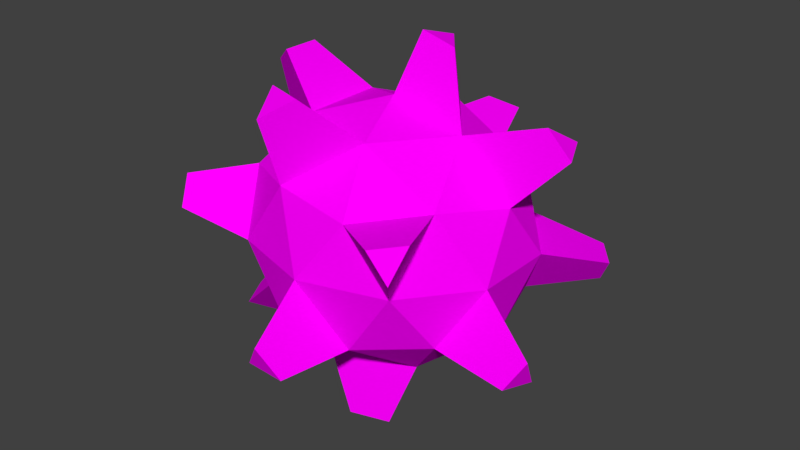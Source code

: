 # Source: blue_mine_.blend  (saved by Blender 2.79.0; exported with 4.5.12 LTS)
import bpy
from mathutils import Matrix  # noqa: F401  (used for matrix-valued properties, if any)

bpy.ops.wm.read_factory_settings(use_empty=True)
scene = bpy.context.scene
scene.name = 'Scene'

# ---- collections
col_collection_1 = bpy.data.collections.new('Collection 1'); scene.collection.children.link(col_collection_1)

# ---- images (referenced by path relative to the original .blend; pixels are not part of the script)
import os
ASSET_DIR = os.environ.get("B2B_ASSET_DIR", "")  # directory of the original .blend (textures are referenced by path, not embedded)
HERE = os.path.dirname(os.path.abspath(__file__))  # packed textures are extracted next to this script under _unpacked/

def load_image(name, relpath, width, height, colorspace="sRGB"):
    """Load a texture the original file referenced (path relative to the .blend, or extracted next to this script)."""
    p = next((c for c in (os.path.join(HERE, relpath), os.path.join(ASSET_DIR, relpath)) if relpath and os.path.exists(c)), "")
    if p:
        img = bpy.data.images.load(p, check_existing=True)
        img.name = name
    else:  # same state as the original file: an image datablock whose file is absent (Cycles renders it pink)
        img = bpy.data.images.new(name, width, height)
        img.source = "FILE"
        img.filepath = "//" + (relpath or name)
    img.colorspace_settings.name = colorspace
    return img
img_blue_mine_texture_png = load_image('blue_mine_texture.png', 'blue_mine_texture.png', 1024, 1024, 'sRGB')

# ---- materials (node trees are filled in below, after node groups)
mat_mine_material = bpy.data.materials.new('mine_material')
mat_mine_material.alpha_threshold = 0.0
mat_mine_material.roughness = 0.5

# ---- material node trees
mat_mine_material.use_nodes = True; mat_mine_material.node_tree.nodes.clear()
_N = mat_mine_material.node_tree.nodes; _L = mat_mine_material.node_tree.links
n0 = _N.new('ShaderNodeOutputMaterial'); n0.name = 'Material Output'; n0.location = (300, 300)
n1 = _N.new('ShaderNodeBsdfDiffuse'); n1.name = 'Diffuse BSDF'; n1.location = (10, 300)
n2 = _N.new('ShaderNodeTexImage'); n2.name = 'Image Texture'; n2.location = (-180, 300)
n2.width = 140
n2.image = img_blue_mine_texture_png
_L.new(n1.outputs[0], n0.inputs[0])
_L.new(n2.outputs[0], n1.inputs[0])
n0.is_active_output = True

# ---- world
world_world = bpy.data.worlds.new('World'); scene.world = world_world
world_world.color = (0.05088, 0.05088, 0.05088)
world_world.use_sun_shadow = False
world_world.sun_shadow_jitter_overblur = 0.0
world_world.cycles.sampling_method = 'MANUAL'

# ---- meshes
me_icosphere = bpy.data.meshes.new('Icosphere')
me_icosphere.from_pydata([(0.0, 0.0, -0.3488), (-0.1063, -0.3023, -0.156), (-0.344, 0.0, -0.156), (-0.1063, 0.3023, -0.156), (0.2783, 0.1869, -0.156), (0.1063, -0.3023, 0.156), (-0.2783, -0.1869, 0.156), (-0.2783, 0.1869, 0.156), (0.1063, 0.3023, 0.156), (0.0, 0.0, 0.3488), (0.1636, -0.1098, -0.2967), (0.3271, 0.0, -0.1834), (0.1636, 0.1098, -0.2967), (-0.06247, 0.1777, -0.2967), (-0.2646, 0.1777, -0.1834), (0.1011, 0.2875, -0.1834), (0.3657, -0.1098, 0.0), (0.0, -0.3554, 0.0), (0.226, -0.2875, 0.0), (-0.3657, -0.1098, 0.0), (-0.226, -0.2875, 0.0), (-0.226, 0.2875, 0.0), (-0.3657, 0.1098, 0.0), (0.0, 0.3554, 0.0), (0.2646, -0.1777, 0.1834), (-0.1011, -0.2875, 0.1834), (-0.1011, 0.2875, 0.1834), (0.2646, 0.1777, 0.1834), (-0.1636, -0.1098, 0.2967), (0.06247, 0.1777, 0.2967), (0.2783, -0.1869, -0.156), (0.1011, -0.2875, -0.1834), (-0.2022, 0.0, -0.2967), (-0.2646, -0.1777, -0.1834), (-0.06247, -0.1777, -0.2967), (0.1458, 0.2519, -0.4083), (0.03699, -0.1052, -0.4868), (0.04995, -0.4622, -0.2002), (-0.04515, -0.4689, -0.1877), (0.003593, -0.4933, -0.1161), (-0.1172, -0.3334, 0.3563), (-0.04219, -0.283, 0.4083), (0.1341, 0.05561, 0.4778), (-0.003593, 0.4933, 0.1161), (0.04515, 0.4689, 0.1877), (-0.04995, 0.4622, 0.2002), (-0.4003, -0.1465, -0.3088), (-0.4214, 0.283, -0.1484), (-0.4717, -0.2545, 0.04902), (-0.1636, 0.1098, 0.2967), (-0.3271, 0.0, 0.1834), (0.226, 0.2875, 0.0), (0.3657, 0.1098, 0.0), (0.4076, 0.336, -0.04902), (0.4717, 0.2545, -0.04902), (0.4686, -0.1846, -0.1877), (0.5087, -0.1493, -0.1161), (0.2022, 0.0, 0.2967), (0.344, 0.0, 0.156), (0.4324, 0.1236, 0.303), (0.2617, -0.4039, 0.1877), (0.06247, -0.1777, 0.2967), (-0.4366, -0.06503, -0.2963), (-0.3716, -0.06503, -0.3608), (0.1172, 0.3334, -0.3563), (0.04219, 0.283, -0.4083), (0.00834, -0.1867, -0.4629), (0.112, -0.1556, -0.4629), (0.4316, 0.2898, -0.1206), (-0.4037, 0.3334, -0.06426), (-0.4678, 0.2519, -0.06426), (0.491, -0.09891, -0.2002), (-0.4076, -0.336, 0.04902), (-0.4316, -0.2898, 0.1206), (0.4688, 0.04209, 0.2905), (0.4038, 0.04209, 0.355), (0.04138, 0.05561, 0.5017), (0.07003, 0.1371, 0.4778), (-0.1458, -0.2519, 0.4083), (-0.3042, 0.05037, 0.4083), (-0.3042, -0.05037, 0.4083), (-0.3792, 0.0, 0.3563), (0.3166, -0.3971, 0.1161), (0.3343, -0.3468, 0.2002)], [], [(10, 34, 66, 67), (30, 10, 11), (0, 34, 32), (0, 32, 13), (0, 13, 12), (11, 16, 56, 71), (31, 17, 39, 37), (2, 33, 19), (3, 14, 21), (4, 15, 51), (30, 16, 18), (1, 17, 20), (2, 19, 22), (3, 21, 23), (5, 24, 61), (6, 25, 28), (7, 50, 49), (8, 26, 29), (57, 29, 77, 42), (57, 27, 29), (27, 8, 29), (29, 49, 9), (29, 26, 49), (26, 7, 49), (49, 28, 9), (50, 6, 28), (28, 61, 9), (25, 61, 41, 40), (61, 57, 9), (61, 24, 57), (24, 58, 57), (52, 27, 58), (52, 51, 27), (51, 8, 27), (23, 26, 45, 43), (23, 21, 26), (21, 7, 26), (22, 50, 7), (22, 19, 50), (19, 6, 50), (20, 25, 6), (20, 17, 25), (17, 5, 25), (18, 24, 83, 82), (18, 16, 24), (16, 58, 24), (51, 23, 8), (51, 15, 23), (15, 3, 23), (21, 22, 7), (14, 22, 70, 47), (14, 2, 22), (19, 20, 72, 48), (19, 33, 20), (33, 1, 20), (17, 18, 5), (17, 31, 18), (31, 30, 18), (16, 52, 58), (16, 11, 52), (11, 4, 52), (12, 15, 4), (13, 15, 64, 65), (13, 3, 15), (13, 14, 3), (13, 32, 14), (32, 2, 14), (32, 33, 46, 63), (34, 1, 33), (11, 12, 4), (11, 10, 12), (10, 0, 12), (34, 31, 1), (34, 10, 31), (10, 30, 31), (32, 34, 33), (12, 13, 65, 35), (15, 12, 35, 64), (0, 10, 67, 36), (34, 0, 36, 66), (17, 1, 38, 39), (1, 31, 37, 38), (28, 25, 40, 78), (29, 9, 76, 77), (9, 57, 42, 76), (26, 8, 44, 45), (8, 23, 43, 44), (2, 32, 63, 62), (33, 2, 62, 46), (21, 14, 47, 69), (22, 21, 69, 70), (6, 19, 48, 73), (20, 6, 73, 72), (50, 28, 80, 81), (49, 50, 81, 79), (28, 49, 79, 80), (51, 52, 54, 53), (52, 4, 68, 54), (4, 51, 53, 68), (16, 30, 55, 56), (30, 11, 71, 55), (27, 57, 75, 59), (57, 58, 74, 75), (58, 27, 59, 74), (24, 5, 60, 83), (5, 18, 82, 60), (61, 28, 78, 41), (5, 61, 25), (63, 46, 62), (35, 65, 64), (36, 67, 66), (68, 53, 54), (69, 47, 70), (55, 71, 56), (38, 37, 39), (48, 72, 73), (43, 45, 44), (74, 59, 75), (42, 77, 76), (78, 40, 41), (79, 81, 80), (82, 83, 60)])
_uv = me_icosphere.uv_layers.new(name='UVMap')
_uv.uv.foreach_set('vector', [0.2429, 0.5114, 0.3174, 0.4487, 0.3416, 0.5193, 0.3075, 0.548, 0.3234, 0.3017, 0.2604, 0.2481, 0.3499, 0.2138, 0.2061, 0.2021, 0.1761, 0.2622, 0.137, 0.1936, 0.2061, 0.2021, 0.137, 0.1936, 0.1908, 0.1386, 0.2061, 0.2021, 0.1908, 0.1386, 0.2671, 0.1684, 0.1596, 0.7867, 0.06998, 0.7867, 0.09173, 0.7121, 0.1328, 0.7121, 0.6163, 0.9937, 0.5291, 0.9682, 0.571, 0.9068, 0.611, 0.9185, 0.06479, 0.1882, 0.09142, 0.2579, 0.0003136, 0.2397, 0.1775, 0.06956, 0.1007, 0.1117, 0.1163, 0.01078, 0.3349, 0.1232, 0.2552, 0.08862, 0.3307, 0.03272, 0.3234, 0.3017, 0.4092, 0.3329, 0.3213, 0.392, 0.1358, 0.3307, 0.1151, 0.4201, 0.04371, 0.3359, 0.06479, 0.1882, 0.0003136, 0.2397, 0.0003135, 0.1366, 0.1775, 0.06956, 0.1163, 0.01078, 0.2256, 0.0003135, 0.7249, 0.07868, 0.7865, 0.1532, 0.69, 0.1507, 0.5493, 0.1067, 0.6344, 0.08579, 0.6083, 0.1613, 0.5266, 0.2608, 0.5297, 0.1864, 0.5942, 0.2361, 0.6839, 0.3544, 0.5873, 0.3269, 0.6675, 0.2754, 0.9637, 0.6198, 0.9366, 0.7091, 0.8691, 0.6728, 0.8815, 0.6319, 0.7264, 0.2224, 0.7501, 0.2978, 0.6675, 0.2754, 0.7501, 0.2978, 0.6839, 0.3544, 0.6675, 0.2754, 0.6675, 0.2754, 0.5942, 0.2361, 0.6576, 0.2089, 0.6675, 0.2754, 0.5873, 0.3269, 0.5942, 0.2361, 0.5873, 0.3269, 0.5266, 0.2608, 0.5942, 0.2361, 0.5942, 0.2361, 0.6097, 0.1617, 0.6576, 0.2089, 0.5297, 0.1864, 0.5493, 0.1067, 0.6083, 0.1613, 0.6097, 0.1617, 0.69, 0.1507, 0.6576, 0.2089, 0.4781, 0.6051, 0.4111, 0.6708, 0.3823, 0.5999, 0.413, 0.5697, 0.69, 0.1507, 0.7266, 0.2211, 0.6576, 0.2089, 0.69, 0.1507, 0.7865, 0.1532, 0.7266, 0.2211, 0.7865, 0.1532, 0.7972, 0.2383, 0.7266, 0.2211, 0.8439, 0.3083, 0.7501, 0.2978, 0.7972, 0.2383, 0.8439, 0.3083, 0.772, 0.3884, 0.7501, 0.2978, 0.772, 0.3884, 0.6839, 0.3544, 0.7501, 0.2978, 0.8691, 0.8916, 0.9433, 0.944, 0.8812, 0.9868, 0.8472, 0.9627, 0.5463, 0.4237, 0.4814, 0.3315, 0.5873, 0.3269, 0.4814, 0.3315, 0.5266, 0.2608, 0.5873, 0.3269, 0.4481, 0.2297, 0.5297, 0.1864, 0.5266, 0.2608, 0.4481, 0.2297, 0.4597, 0.1266, 0.5297, 0.1864, 0.4597, 0.1266, 0.5493, 0.1067, 0.5297, 0.1864, 0.5672, 0.01836, 0.6344, 0.08579, 0.5493, 0.1067, 0.5672, 0.01836, 0.6758, 0.0003135, 0.6344, 0.08579, 0.6758, 0.0003135, 0.7249, 0.07868, 0.6344, 0.08579, 0.1599, 0.9002, 0.07025, 0.9002, 0.09454, 0.8284, 0.1356, 0.8284, 0.8756, 0.1007, 0.8756, 0.2084, 0.7865, 0.1532, 0.8756, 0.2084, 0.7972, 0.2383, 0.7865, 0.1532, 0.772, 0.3884, 0.676, 0.448, 0.6839, 0.3544, 0.3307, 0.03272, 0.2552, 0.08862, 0.2256, 0.0003135, 0.2552, 0.08862, 0.1775, 0.06956, 0.2256, 0.0003135, 0.4814, 0.3315, 0.4481, 0.2297, 0.5266, 0.2608, 0.07135, 0.4394, 0.1622, 0.4394, 0.1414, 0.5134, 0.0997, 0.5134, 0.1007, 0.1117, 0.06479, 0.1882, 0.0003135, 0.1366, 0.3595, 0.7409, 0.3595, 0.8341, 0.2854, 0.8035, 0.2854, 0.7608, 0.0003136, 0.2397, 0.09142, 0.2579, 0.04371, 0.3359, 0.09142, 0.2579, 0.1358, 0.3307, 0.04371, 0.3359, 0.6758, 0.0003135, 0.7868, 0.009204, 0.7249, 0.07868, 0.2211, 0.4387, 0.2335, 0.3364, 0.3213, 0.392, 0.2335, 0.3364, 0.3234, 0.3017, 0.3213, 0.392, 0.8756, 0.2084, 0.8439, 0.3083, 0.7972, 0.2383, 0.4474, 0.2445, 0.3499, 0.2138, 0.4243, 0.1437, 0.3499, 0.2138, 0.3349, 0.1232, 0.4243, 0.1437, 0.2671, 0.1684, 0.2552, 0.08862, 0.3349, 0.1232, 0.6464, 0.669, 0.5526, 0.669, 0.5743, 0.5981, 0.6173, 0.5981, 0.1908, 0.1386, 0.1775, 0.06956, 0.2552, 0.08862, 0.1908, 0.1386, 0.1007, 0.1117, 0.1775, 0.06956, 0.1908, 0.1386, 0.137, 0.1936, 0.1007, 0.1117, 0.137, 0.1936, 0.06479, 0.1882, 0.1007, 0.1117, 0.8528, 0.891, 0.7657, 0.8655, 0.807, 0.8001, 0.8469, 0.8118, 0.1761, 0.2622, 0.1358, 0.3307, 0.09142, 0.2579, 0.3499, 0.2138, 0.2671, 0.1684, 0.3349, 0.1232, 0.3499, 0.2138, 0.2604, 0.2481, 0.2671, 0.1684, 0.2604, 0.2481, 0.2061, 0.2021, 0.2671, 0.1684, 0.1761, 0.2622, 0.2335, 0.3364, 0.1358, 0.3307, 0.1761, 0.2622, 0.2604, 0.2481, 0.2335, 0.3364, 0.2604, 0.2481, 0.3234, 0.3017, 0.2335, 0.3364, 0.137, 0.1936, 0.1761, 0.2622, 0.09142, 0.2579, 0.7159, 0.6008, 0.6464, 0.669, 0.6173, 0.5981, 0.6492, 0.5669, 0.5526, 0.669, 0.4787, 0.6165, 0.5404, 0.5741, 0.5743, 0.5981, 0.3981, 0.4487, 0.4692, 0.4934, 0.4113, 0.5398, 0.3786, 0.5193, 0.3174, 0.4487, 0.3981, 0.4487, 0.3786, 0.5193, 0.3416, 0.5193, 0.5291, 0.9682, 0.4787, 0.905, 0.5479, 0.8778, 0.571, 0.9068, 0.6957, 0.9593, 0.6163, 0.9937, 0.611, 0.9185, 0.6475, 0.9027, 0.3137, 0.6708, 0.2429, 0.6142, 0.3051, 0.5739, 0.3376, 0.5999, 0.9366, 0.7091, 0.8708, 0.7557, 0.8389, 0.6942, 0.8691, 0.6728, 0.9062, 0.5557, 0.9637, 0.6198, 0.8815, 0.6319, 0.8552, 0.6025, 0.7166, 0.9402, 0.7882, 0.8916, 0.8101, 0.9627, 0.7772, 0.985, 0.7882, 0.8916, 0.8691, 0.8916, 0.8472, 0.9627, 0.8101, 0.9627, 0.9261, 0.8533, 0.8528, 0.891, 0.8469, 0.8118, 0.8805, 0.7945, 0.7657, 0.8655, 0.7166, 0.801, 0.7844, 0.7705, 0.807, 0.8001, 0.0003135, 0.494, 0.07135, 0.4394, 0.0997, 0.5134, 0.06713, 0.5385, 0.1622, 0.4394, 0.2423, 0.4872, 0.1781, 0.5353, 0.1414, 0.5134, 0.319, 0.6715, 0.3595, 0.7409, 0.2854, 0.7608, 0.2668, 0.7289, 0.3595, 0.8341, 0.3068, 0.8937, 0.2612, 0.8309, 0.2854, 0.8035, 0.162, 0.5557, 0.2422, 0.6044, 0.1787, 0.6498, 0.1419, 0.6274, 0.06823, 0.5557, 0.162, 0.5557, 0.1419, 0.6274, 0.09891, 0.6274, 0.0003135, 0.6157, 0.06823, 0.5557, 0.09891, 0.6274, 0.06776, 0.655, 0.7166, 0.6965, 0.7468, 0.6082, 0.8104, 0.651, 0.7966, 0.6915, 0.7468, 0.6082, 0.8076, 0.5557, 0.8383, 0.6269, 0.8104, 0.651, 0.7472, 0.7699, 0.7166, 0.6965, 0.7966, 0.6915, 0.8106, 0.7252, 0.06998, 0.7867, 0.0003135, 0.7467, 0.05977, 0.6937, 0.09173, 0.7121, 0.2254, 0.7403, 0.1596, 0.7867, 0.1328, 0.7121, 0.163, 0.6908, 0.4787, 0.8185, 0.4787, 0.7278, 0.5633, 0.7531, 0.5633, 0.7947, 0.4787, 0.7278, 0.5371, 0.6696, 0.5901, 0.7264, 0.5633, 0.7531, 0.5347, 0.8772, 0.4787, 0.8185, 0.5633, 0.7947, 0.589, 0.8216, 0.07025, 0.9002, 0.0003135, 0.8538, 0.06247, 0.8072, 0.09454, 0.8284, 0.2282, 0.856, 0.1599, 0.9002, 0.1356, 0.8284, 0.167, 0.8082, 0.4111, 0.6708, 0.3137, 0.6708, 0.3376, 0.5999, 0.3823, 0.5999, 0.7249, 0.07868, 0.69, 0.1507, 0.6344, 0.08579, 0.8469, 0.8118, 0.8521, 0.7705, 0.8805, 0.7945, 0.5404, 0.5741, 0.5811, 0.5557, 0.5743, 0.5981, 0.3786, 0.5193, 0.4113, 0.5398, 0.3693, 0.555, 0.8106, 0.7252, 0.7966, 0.6915, 0.8383, 0.7009, 0.1781, 0.5353, 0.142, 0.555, 0.1414, 0.5134, 0.05977, 0.6937, 0.08892, 0.6711, 0.09173, 0.7121, 0.6475, 0.9027, 0.611, 0.9185, 0.62, 0.8778, 0.2429, 0.7989, 0.2854, 0.8035, 0.2612, 0.8309, 0.8472, 0.9627, 0.8812, 0.9868, 0.8437, 0.9997, 0.5901, 0.7264, 0.6042, 0.7608, 0.5633, 0.7531, 0.8815, 0.6319, 0.8389, 0.6357, 0.8552, 0.6025, 0.3376, 0.5999, 0.3051, 0.5739, 0.3441, 0.5557, 0.1426, 0.6704, 0.1419, 0.6274, 0.1787, 0.6498, 0.09408, 0.7873, 0.09454, 0.8284, 0.06247, 0.8072])
me_icosphere.materials.append(mat_mine_material)
me_icosphere.use_remesh_preserve_volume = False
me_icosphere.use_remesh_preserve_attributes = False
me_icosphere.use_mirror_vertex_groups = False
me_icosphere.update()

# ---- objects
ob_mine = bpy.data.objects.new('mine', me_icosphere)

# ---- transforms, parenting, visibility, modifiers, constraints
ob_mine.location = (0.0, 0.0, 0.0)
ob_mine.lineart.crease_threshold = 0.0

# ---- collection membership
col_collection_1.objects.link(ob_mine)

# ---- scene / render settings (as saved in the file)
scene.frame_start = 1; scene.frame_end = 250; scene.frame_set(191)
scene.render.engine = 'CYCLES'
scene.render.resolution_percentage = 50
scene.render.dither_intensity = 0.0
scene.cycles.use_denoising = False
scene.cycles.samples = 128
scene.cycles.sampling_pattern = 'TABULATED_SOBOL'
scene.cycles.use_adaptive_sampling = False
scene.cycles.use_light_tree = False
scene.cycles.blur_glossy = 0.0
scene.cycles.sample_clamp_indirect = 0.0
scene.view_settings.view_transform = 'Standard'
bpy.context.view_layer.update()

# ---- added for rendering (the .blend has no active camera and no usable light): camera, sun
cam_auto = bpy.data.cameras.new('AutoCamera')
cam_auto.lens = 50.0
cam_auto.sensor_width = 36.0
cam_auto.clip_end = 1000.0
ob_auto_camera = bpy.data.objects.new('AutoCamera', cam_auto)
scene.collection.objects.link(ob_auto_camera)
ob_auto_camera.location = (1.59723, -1.89449, 1.27044)
ob_auto_camera.rotation_euler = (1.09748, -7.21219e-08, 0.694738)
scene.camera = ob_auto_camera
light_auto_sun = bpy.data.lights.new('AutoSun', 'SUN')
light_auto_sun.energy = 3.0
light_auto_sun.angle = 0.0523599
ob_auto_sun = bpy.data.objects.new('AutoSun', light_auto_sun)
scene.collection.objects.link(ob_auto_sun)
ob_auto_sun.rotation_euler = (0.872665, 0.174533, 0.523599)
bpy.context.view_layer.update()
